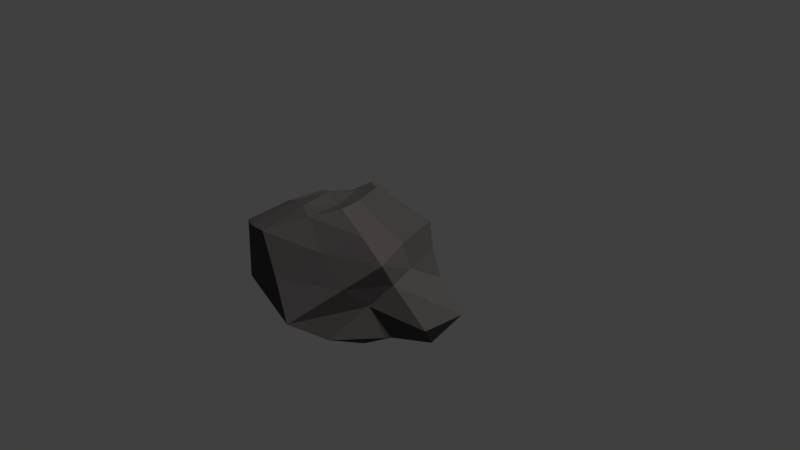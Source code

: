 # Source: kivi_1.blend  (saved by Blender 2.78.0; exported with 4.5.12 LTS)
import bpy
from mathutils import Matrix  # noqa: F401  (used for matrix-valued properties, if any)

bpy.ops.wm.read_factory_settings(use_empty=True)
scene = bpy.context.scene
scene.name = 'Scene'

# ---- collections
col_collection_1 = bpy.data.collections.new('Collection 1'); scene.collection.children.link(col_collection_1)

# ---- materials (node trees are filled in below, after node groups)
mat_kivi = bpy.data.materials.new('kivi')
mat_kivi.alpha_threshold = 0.0
mat_kivi.roughness = 0.5

# ---- material node trees
mat_kivi.use_nodes = True; mat_kivi.node_tree.nodes.clear()
_N = mat_kivi.node_tree.nodes; _L = mat_kivi.node_tree.links
n0 = _N.new('ShaderNodeOutputMaterial'); n0.name = 'Material Output'; n0.location = (383, 300)
n1 = _N.new('ShaderNodeMixShader'); n1.name = 'Mix Shader'; n1.location = (163, 320)
n2 = _N.new('ShaderNodeBsdfDiffuse'); n2.name = 'Diffuse BSDF'; n2.location = (-141, 300)
n2.inputs[0].default_value = (0.1585, 0.146, 0.1431, 1.0)
_L.new(n2.outputs[0], n1.inputs[1])
_L.new(n1.outputs[0], n0.inputs[0])
n0.is_active_output = True

# ---- world
world_world = bpy.data.worlds.new('World'); scene.world = world_world
world_world.color = (0.05088, 0.05088, 0.05088)
world_world.use_sun_shadow = False
world_world.sun_shadow_jitter_overblur = 0.0
world_world.cycles.sampling_method = 'MANUAL'

# ---- cameras
cam_camera = bpy.data.cameras.new('Camera')
cam_camera.clip_end = 100.0
cam_camera.lens = 35.0
cam_camera.sensor_width = 32.0
cam_camera.sensor_height = 18.0
cam_camera.ortho_scale = 7.314
cam_camera.dof.focus_distance = 0.0

# ---- lights
light_lamp = bpy.data.lights.new('Lamp', 'SUN')
light_lamp.transmission_factor = 0.0
light_lamp.cutoff_distance = 30.0
light_lamp.angle = 0.1993
light_lamp.energy = 2.0
light_lamp.shadow_buffer_clip_start = 1.001
light_lamp.shadow_soft_size = 0.1
light_lamp.shadow_cascade_max_distance = 1000.0

# ---- meshes
me_cube_002 = bpy.data.meshes.new('Cube.002')
me_cube_002.from_pydata([(-1.329e-07, -0.8482, -0.3513), (0.0, 0.652, 0.6599), (0.0, 0.7309, -4.371e-08), (0.0, 0.4874, -0.5191), (0.0, -8.742e-08, -0.65), (-1.329e-07, -0.5302, 0.2196), (0.3821, 0.2206, 0.4795), (0.5629, 0.325, -4.371e-08), (0.3821, 0.2206, -0.4795), (0.3526, -1.192e-07, 0.4725), (0.516, -1.192e-07, -4.371e-08), (0.3821, -0.2206, 0.4795), (0.5629, -0.325, -4.371e-08), (0.3821, -0.2206, -0.4795), (0.3526, -1.192e-07, -0.4725), (0.4592, -0.2651, -0.2196), (-1.031e-07, -0.4412, 0.4795), (-1.627e-07, -0.8097, -4.371e-08), (-1.031e-07, -0.6097, -0.6237), (0.4592, -0.2651, 0.2196), (-7.571e-08, -1.311e-07, 0.65), (-0.3821, -0.2206, 0.4795), (-0.6031, -0.3482, -4.371e-08), (-0.7001, -0.4042, -0.7938), (0.3282, 0.5684, 0.7468), (0.258, 0.4469, -4.371e-08), (-0.4629, 0.2672, 0.5593), (-0.8789, 0.5075, -4.371e-08), (-0.6207, 0.3583, -0.7153), (0.1763, 0.3054, -0.4725), (0.4592, 0.2651, -0.2196), (0.4592, 0.2651, 0.2196), (0.0, 0.2196, -0.5302), (0.0, 0.6532, -0.2706), (0.0, 0.5391, 0.2233), (0.1763, -0.3054, 0.4725), (0.1763, -0.3054, -0.4725), (0.268, -0.4641, -4.371e-08), (-0.1902, -0.1098, 0.5302), (-0.4592, -0.2651, 0.2196), (-0.7966, -0.4599, -0.381), (-0.315, -0.5455, -0.723), (-0.4876, -0.8445, -4.371e-08), (-0.1763, -0.3054, 0.4725), (-0.6867, 0.3964, 0.3284), (-0.7436, 0.4293, -0.3556), (-0.6842, 1.192e-07, -0.772), (-0.6688, 1.192e-07, -4.371e-08), (-0.3549, 1.192e-07, 0.4746), (-3.786e-08, 0.3571, 0.862), (0.2758, 0.1593, 0.7689), (0.1902, 0.1098, -0.5302), (0.1902, -0.1098, 0.5302), (0.1902, -0.1098, -0.5302), (-8.941e-08, -0.2196, 0.5302), (-5.155e-08, -0.2196, -0.5302), (-0.2593, -0.1497, -0.7228), (-0.2337, 0.1349, 0.6514), (-0.2428, 0.1402, -0.6768), (-0.2526, 0.4376, -0.6104), (-0.3664, 0.6346, -4.371e-08), (-0.2497, 0.4325, 0.6051), (-0.2594, 0.4492, 0.2745), (-0.3281, 0.5683, -0.3238), (-0.4098, 1.192e-07, 0.2354), (-0.9268, 1.192e-07, -0.4208), (-0.29, -0.5024, 0.2965), (-0.4557, -0.7892, -0.4153), (0.2336, -0.4046, -0.256), (0.2049, -0.3549, 0.2354), (0.4098, -1.192e-07, -0.2354), (0.4098, -1.192e-07, 0.2354), (0.2049, 0.3549, 0.2354), (0.2049, 0.3549, -0.2354)], [], [(73, 25, 7, 30), (1, 49, 24), (4, 32, 51), (72, 24, 6, 31), (4, 51, 53), (71, 9, 11, 19), (70, 10, 12, 15), (6, 50, 9), (11, 52, 35), (4, 53, 55), (69, 35, 16, 5), (68, 37, 17, 0), (67, 42, 22, 40), (16, 54, 43), (4, 55, 56), (66, 43, 21, 39), (65, 47, 27, 45), (21, 38, 48), (4, 56, 58), (64, 48, 26, 44), (63, 60, 2, 33), (26, 57, 61), (4, 58, 32), (62, 61, 1, 34), (60, 62, 34, 2), (27, 44, 62, 60), (44, 26, 61, 62), (32, 59, 3), (32, 58, 59), (58, 28, 59), (61, 49, 1), (61, 57, 49), (57, 20, 49), (59, 63, 33, 3), (28, 45, 63, 59), (45, 27, 60, 63), (47, 64, 44, 27), (22, 39, 64, 47), (39, 21, 48, 64), (58, 46, 28), (58, 56, 46), (56, 23, 46), (48, 57, 26), (48, 38, 57), (38, 20, 57), (46, 65, 45, 28), (23, 40, 65, 46), (40, 22, 47, 65), (42, 66, 39, 22), (17, 5, 66, 42), (5, 16, 43, 66), (56, 41, 23), (56, 55, 41), (55, 18, 41), (43, 38, 21), (43, 54, 38), (54, 20, 38), (41, 67, 40, 23), (18, 0, 67, 41), (0, 17, 42, 67), (36, 68, 0, 18), (13, 15, 68, 36), (15, 12, 37, 68), (37, 69, 5, 17), (12, 19, 69, 37), (19, 11, 35, 69), (55, 36, 18), (55, 53, 36), (53, 13, 36), (35, 54, 16), (35, 52, 54), (52, 20, 54), (9, 52, 11), (9, 50, 52), (50, 20, 52), (14, 70, 15, 13), (8, 30, 70, 14), (30, 7, 10, 70), (10, 71, 19, 12), (7, 31, 71, 10), (31, 6, 9, 71), (53, 14, 13), (53, 51, 14), (51, 8, 14), (25, 72, 31, 7), (2, 34, 72, 25), (34, 1, 24, 72), (51, 29, 8), (51, 32, 29), (32, 3, 29), (24, 50, 6), (24, 49, 50), (49, 20, 50), (29, 73, 30, 8), (3, 33, 73, 29), (33, 2, 25, 73)])
_uv = me_cube_002.uv_layers.new(name='UVMap')
_uv.uv.foreach_set('vector', [1.0, 0.5639, 1.0, 0.6415, 0.9207, 0.6476, 0.9345, 0.5746, 0.3786, 0.7232, 0.2788, 0.6855, 0.3786, 0.6198, 0.1535, 0.4502, 0.1168, 0.3852, 0.161, 0.3871, 0.2122, 0.166, 0.2444, 0.0, 0.2962, 0.1163, 0.255, 0.1627, 0.1535, 0.4502, 0.161, 0.3871, 0.2149, 0.4242, 0.3177, 0.208, 0.3466, 0.1577, 0.4044, 0.1907, 0.385, 0.2521, 0.2502, 0.3178, 0.2936, 0.2536, 0.3775, 0.3044, 0.3219, 0.3545, 0.2962, 0.1163, 0.3431, 0.06843, 0.3466, 0.1577, 0.5514, 0.5761, 0.6, 0.5747, 0.6006, 0.6206, 0.3189, 0.9871, 0.2992, 0.915, 0.3505, 0.9267, 0.5516, 0.6742, 0.6006, 0.6206, 0.6478, 0.6664, 0.6027, 0.7352, 0.4548, 0.7808, 0.4976, 0.7322, 0.5733, 0.8267, 0.5089, 0.9063, 0.4044, 0.3394, 0.4244, 0.2423, 0.5701, 0.2834, 0.5159, 0.4044, 0.5558, 0.05863, 0.6227, 0.05575, 0.6017, 0.09678, 0.1535, 0.4502, 0.2246, 0.4593, 0.1563, 0.515, 0.5366, 0.1508, 0.6017, 0.09678, 0.6356, 0.1345, 0.6052, 0.2088, 0.6487, 0.4561, 0.6716, 0.3096, 0.8248, 0.3676, 0.7673, 0.4266, 0.8489, 0.8676, 0.9038, 0.8299, 0.9038, 0.8893, 0.1535, 0.4502, 0.1563, 0.515, 0.09329, 0.4539, 0.6792, 0.2076, 0.6964, 0.1403, 0.784, 0.1499, 0.8117, 0.2501, 0.1684, 0.8322, 0.2672, 0.8258, 0.2675, 0.9397, 0.1837, 0.934, 0.9207, 0.6652, 0.9207, 0.7478, 0.8508, 0.7033, 0.1535, 0.4502, 0.09329, 0.4539, 0.1168, 0.3852, 0.7061, 1.0, 0.6858, 0.9089, 0.7662, 0.8601, 0.7886, 0.9936, 0.7708, 0.5616, 0.8195, 0.6492, 0.7508, 0.6919, 0.687, 0.6365, 0.8862, 0.4561, 0.9083, 0.5633, 0.8195, 0.6492, 0.7708, 0.5616, 0.9083, 0.5633, 0.9207, 0.6652, 0.8508, 0.7033, 0.8195, 0.6492, 0.1168, 0.3852, 0.02898, 0.3891, 0.05277, 0.3374, 0.1168, 0.3852, 0.09329, 0.4539, 0.02898, 0.3891, 0.09329, 0.4539, 0.0, 0.4591, 0.02898, 0.3891, 0.3057, 0.7878, 0.2788, 0.6855, 0.3786, 0.7232, 0.8248, 0.1087, 0.7437, 0.08218, 0.8133, 0.0, 0.7437, 0.08218, 0.6947, 0.0361, 0.8133, 0.0, 0.07399, 0.8441, 0.1684, 0.8322, 0.1837, 0.934, 0.09879, 0.9211, 0.04531, 0.7313, 0.1565, 0.7007, 0.1684, 0.8322, 0.07399, 0.8441, 0.1565, 0.7007, 0.2675, 0.667, 0.2672, 0.8258, 0.1684, 0.8322, 0.6716, 0.3096, 0.6792, 0.2076, 0.8117, 0.2501, 0.8248, 0.3676, 0.5701, 0.2834, 0.6052, 0.2088, 0.6792, 0.2076, 0.6716, 0.3096, 0.6052, 0.2088, 0.6356, 0.1345, 0.6964, 0.1403, 0.6792, 0.2076, 0.09329, 0.4539, 0.07398, 0.5383, 0.0, 0.4591, 0.09329, 0.4539, 0.1563, 0.515, 0.07398, 0.5383, 0.1563, 0.515, 0.1685, 0.6129, 0.07398, 0.5383, 0.6964, 0.1403, 0.7437, 0.08218, 0.784, 0.1499, 0.6964, 0.1403, 0.6624, 0.09353, 0.7437, 0.08218, 0.6624, 0.09353, 0.6947, 0.0361, 0.7437, 0.08218, 0.0, 0.684, 0.1053, 0.6129, 0.1565, 0.7007, 0.04531, 0.7313, 0.9397, 0.07827, 0.8248, 0.1013, 0.8681, 0.0, 0.985, 0.02684, 0.5159, 0.4044, 0.5701, 0.2834, 0.6716, 0.3096, 0.6487, 0.4561, 0.4244, 0.2423, 0.5366, 0.1508, 0.6052, 0.2088, 0.5701, 0.2834, 0.5733, 0.8267, 0.6027, 0.7352, 0.682, 0.7558, 0.6858, 0.9016, 0.6027, 0.7352, 0.6478, 0.6664, 0.6809, 0.6707, 0.682, 0.7558, 0.1563, 0.515, 0.2483, 0.5867, 0.1685, 0.6129, 0.1563, 0.515, 0.2246, 0.4593, 0.2483, 0.5867, 0.2246, 0.4593, 0.3068, 0.5469, 0.2483, 0.5867, 0.6017, 0.09678, 0.6624, 0.09353, 0.6356, 0.1345, 0.6017, 0.09678, 0.6227, 0.05575, 0.6624, 0.09353, 0.6227, 0.05575, 0.6947, 0.0361, 0.6624, 0.09353, 0.9664, 0.2004, 0.8463, 0.2293, 0.8248, 0.1013, 0.9397, 0.07827, 0.985, 0.2969, 0.8951, 0.3565, 0.8463, 0.2293, 0.9664, 0.2004, 0.5089, 0.9063, 0.5733, 0.8267, 0.6858, 0.9016, 0.5981, 0.9747, 0.2699, 0.4449, 0.3305, 0.4062, 0.4044, 0.5236, 0.3068, 0.5469, 0.2675, 0.8547, 0.2953, 0.7878, 0.3505, 0.8065, 0.3224, 0.8722, 0.4044, 0.7184, 0.4246, 0.6676, 0.4976, 0.7322, 0.4548, 0.7808, 0.4976, 0.7322, 0.5516, 0.6742, 0.6027, 0.7352, 0.5733, 0.8267, 0.4246, 0.6676, 0.4869, 0.6267, 0.5516, 0.6742, 0.4976, 0.7322, 0.4869, 0.6267, 0.5514, 0.5761, 0.6006, 0.6206, 0.5516, 0.6742, 0.2246, 0.4593, 0.2699, 0.4449, 0.3068, 0.5469, 0.3505, 0.9267, 0.2992, 0.915, 0.3224, 0.8722, 0.2992, 0.915, 0.2675, 0.8547, 0.3224, 0.8722, 0.3505, 0.8489, 0.395, 0.8483, 0.395, 0.8984, 0.6006, 0.6206, 0.6, 0.5747, 0.6479, 0.6196, 0.6, 0.5747, 0.6611, 0.5587, 0.6479, 0.6196, 0.3948, 0.7878, 0.3948, 0.8483, 0.3505, 0.8236, 0.5475, 0.5457, 0.6139, 0.4687, 0.6, 0.5747, 0.6139, 0.4687, 0.6611, 0.5587, 0.6, 0.5747, 0.211, 0.378, 0.2502, 0.3178, 0.3219, 0.3545, 0.2667, 0.4143, 0.1585, 0.3399, 0.1919, 0.2651, 0.2502, 0.3178, 0.211, 0.378, 0.1919, 0.2651, 0.2181, 0.1947, 0.2936, 0.2536, 0.2502, 0.3178, 0.2936, 0.2536, 0.3177, 0.208, 0.385, 0.2521, 0.3775, 0.3044, 0.8248, 0.4292, 0.8357, 0.3587, 0.8888, 0.3565, 0.8888, 0.4335, 0.255, 0.1627, 0.2962, 0.1163, 0.3466, 0.1577, 0.3177, 0.208, 0.2149, 0.4242, 0.211, 0.378, 0.2667, 0.4143, 0.2149, 0.4242, 0.161, 0.3871, 0.211, 0.378, 0.161, 0.3871, 0.1585, 0.3399, 0.211, 0.378, 0.709, 0.729, 0.7598, 0.7626, 0.7363, 0.8299, 0.6858, 0.8142, 0.687, 0.6365, 0.7508, 0.6919, 0.7598, 0.7626, 0.709, 0.729, 0.7886, 0.9936, 0.7662, 0.8601, 0.8489, 0.8299, 0.8353, 1.0, 0.9922, 0.4561, 0.9907, 0.4917, 0.9367, 0.4937, 0.161, 0.3871, 0.1168, 0.3852, 0.1201, 0.3419, 0.1168, 0.3852, 0.05277, 0.3374, 0.1201, 0.3419, 0.2444, 0.0, 0.3431, 0.06843, 0.2962, 0.1163, 0.3786, 0.6198, 0.2788, 0.6855, 0.2675, 0.6129, 0.6858, 0.4561, 0.6611, 0.5587, 0.6139, 0.4687, 0.9907, 0.4917, 1.0, 0.5639, 0.9345, 0.5746, 0.9367, 0.4937, 0.05277, 0.3374, 0.04778, 0.2515, 0.1446, 0.2758, 0.1201, 0.3419, 0.04778, 0.2515, 0.06759, 0.1753, 0.1606, 0.2007, 0.1446, 0.2758])
me_cube_002.materials.append(mat_kivi)
me_cube_002.use_remesh_preserve_volume = False
me_cube_002.use_remesh_preserve_attributes = False
me_cube_002.use_mirror_vertex_groups = False
me_cube_002.update()

# ---- objects
ob_lamp = bpy.data.objects.new('Lamp', light_lamp)
ob_camera = bpy.data.objects.new('Camera', cam_camera)
ob_cube_001 = bpy.data.objects.new('Cube.001', me_cube_002)

# ---- transforms, parenting, visibility, modifiers, constraints
ob_lamp.location = (4.076, 1.005, 5.904)
ob_lamp.rotation_euler = (0.6503, 0.05522, 1.866)
ob_lamp.lock_rotations_4d = False
ob_lamp.empty_display_type = 'ARROWS'
ob_lamp.color = (0.0, 0.0, 0.0, 0.0)
ob_lamp.lineart.crease_threshold = 0.0
ob_camera.location = (7.481, -6.508, 5.344)
ob_camera.rotation_euler = (1.109, 0.0, 0.8149)
ob_camera.lock_rotations_4d = False
ob_camera.empty_display_type = 'ARROWS'
ob_camera.color = (0.0, 0.0, 0.0, 0.0)
ob_camera.display_type = 'WIRE'
ob_camera.lineart.crease_threshold = 0.0
ob_cube_001.location = (0.0, 0.0, 0.0)
ob_cube_001.rotation_euler = (2.741, -0.4841, 1.194)
ob_cube_001.scale = (1.489, 1.489, 1.489)
ob_cube_001.lineart.crease_threshold = 0.0

# ---- collection membership
col_collection_1.objects.link(ob_lamp)
col_collection_1.objects.link(ob_camera)
col_collection_1.objects.link(ob_cube_001)

# ---- scene / render settings (as saved in the file)
scene.camera = ob_camera
scene.frame_start = 1; scene.frame_end = 250; scene.frame_set(1)
scene.render.engine = 'CYCLES'
scene.render.resolution_percentage = 50
scene.render.dither_intensity = 0.0
scene.cycles.use_denoising = False
scene.cycles.samples = 128
scene.cycles.sampling_pattern = 'TABULATED_SOBOL'
scene.cycles.light_sampling_threshold = 0.0
scene.cycles.use_adaptive_sampling = False
scene.cycles.use_light_tree = False
scene.cycles.blur_glossy = 0.0
scene.cycles.sample_clamp_indirect = 0.0
scene.view_settings.view_transform = 'Standard'
bpy.context.view_layer.update()
